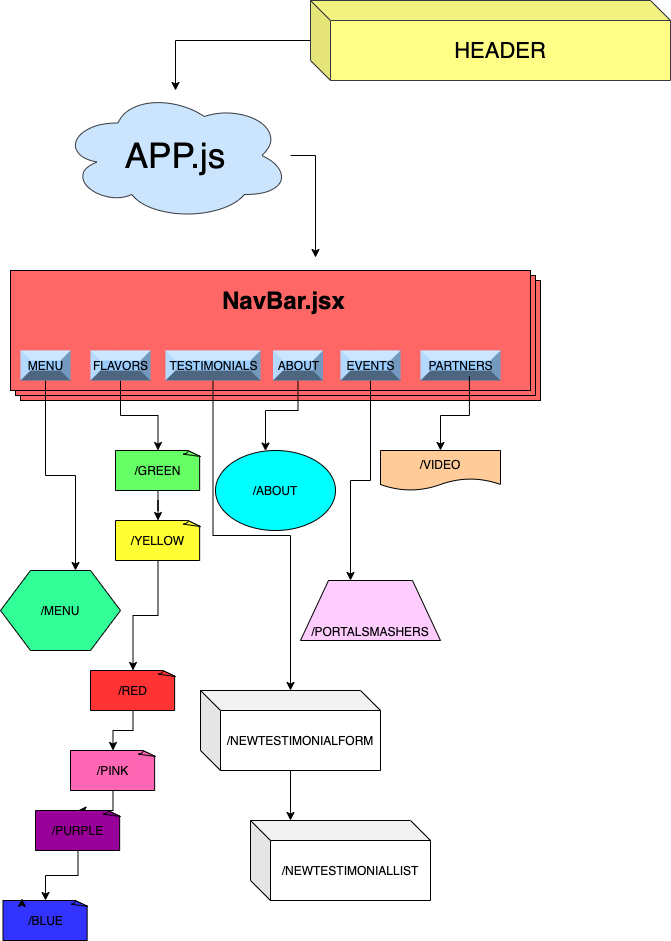

The diagram above was exported from draw.io. Its source (the exported page's mxGraphModel, read from the mxfile embedded in the PNG):
<mxGraphModel dx="620" dy="541" grid="1" gridSize="10" guides="1" tooltips="1" connect="1" arrows="1" fold="1" page="1" pageScale="1" pageWidth="850" pageHeight="1100" math="0" shadow="0">
  <root>
    <mxCell id="0" />
    <mxCell id="1" parent="0" />
    <mxCell id="SBx0_BetLcZiyagKjBRd-2" style="edgeStyle=orthogonalEdgeStyle;rounded=0;orthogonalLoop=1;jettySize=auto;html=1;" parent="1" source="SBx0_BetLcZiyagKjBRd-1" target="SBx0_BetLcZiyagKjBRd-3" edge="1">
      <mxGeometry relative="1" as="geometry">
        <mxPoint x="130" y="210" as="targetPoint" />
        <Array as="points">
          <mxPoint x="185" y="120" />
        </Array>
      </mxGeometry>
    </mxCell>
    <mxCell id="SBx0_BetLcZiyagKjBRd-1" value="&lt;font style=&quot;font-size: 22px&quot;&gt;HEADER&lt;/font&gt;" style="shape=cube;whiteSpace=wrap;html=1;boundedLbl=1;backgroundOutline=1;darkOpacity=0.05;darkOpacity2=0.1;fillColor=#ffff88;strokeColor=#36393d;" parent="1" vertex="1">
      <mxGeometry x="320" y="80" width="360" height="80" as="geometry" />
    </mxCell>
    <mxCell id="SBx0_BetLcZiyagKjBRd-4" style="edgeStyle=orthogonalEdgeStyle;rounded=0;orthogonalLoop=1;jettySize=auto;html=1;" parent="1" source="SBx0_BetLcZiyagKjBRd-3" edge="1">
      <mxGeometry relative="1" as="geometry">
        <mxPoint x="325" y="337.02" as="targetPoint" />
      </mxGeometry>
    </mxCell>
    <mxCell id="SBx0_BetLcZiyagKjBRd-3" value="&lt;span style=&quot;font-size: 35px&quot;&gt;APP.js&lt;/span&gt;" style="ellipse;shape=cloud;whiteSpace=wrap;html=1;fillColor=#cce5ff;strokeColor=#36393d;" parent="1" vertex="1">
      <mxGeometry x="70" y="170" width="230" height="130" as="geometry" />
    </mxCell>
    <mxCell id="SBx0_BetLcZiyagKjBRd-6" value="" style="verticalLabelPosition=bottom;verticalAlign=top;html=1;shape=mxgraph.basic.layered_rect;dx=10;outlineConnect=0;fillColor=#FF6666;" parent="1" vertex="1">
      <mxGeometry x="20" y="350" width="530" height="130" as="geometry" />
    </mxCell>
    <UserObject label="&lt;font style=&quot;font-size: 24px&quot;&gt;&lt;b&gt;NavBar.jsx&lt;/b&gt;&lt;/font&gt;" id="SBx0_BetLcZiyagKjBRd-11">
      <mxCell style="text;html=1;" parent="1" vertex="1">
        <mxGeometry x="230" y="360" width="280" height="30" as="geometry" />
      </mxCell>
    </UserObject>
    <mxCell id="V0q4x8FeEoapMIwKNU18-1" style="edgeStyle=orthogonalEdgeStyle;rounded=0;orthogonalLoop=1;jettySize=auto;html=1;entryX=0.625;entryY=0;entryDx=0;entryDy=0;" edge="1" parent="1" source="SBx0_BetLcZiyagKjBRd-12" target="V0q4x8FeEoapMIwKNU18-27">
      <mxGeometry relative="1" as="geometry">
        <mxPoint x="65" y="540" as="targetPoint" />
      </mxGeometry>
    </mxCell>
    <mxCell id="SBx0_BetLcZiyagKjBRd-12" value="MENU" style="labelPosition=center;verticalLabelPosition=middle;align=center;html=1;shape=mxgraph.basic.shaded_button;dx=10;fillColor=#99CCFF;strokeColor=none;" parent="1" vertex="1">
      <mxGeometry x="30" y="430" width="50" height="30" as="geometry" />
    </mxCell>
    <mxCell id="V0q4x8FeEoapMIwKNU18-20" value="" style="edgeStyle=orthogonalEdgeStyle;rounded=0;orthogonalLoop=1;jettySize=auto;html=1;" edge="1" parent="1" source="SBx0_BetLcZiyagKjBRd-14" target="V0q4x8FeEoapMIwKNU18-19">
      <mxGeometry relative="1" as="geometry">
        <Array as="points">
          <mxPoint x="275" y="490" />
        </Array>
      </mxGeometry>
    </mxCell>
    <mxCell id="SBx0_BetLcZiyagKjBRd-14" value="ABOUT" style="labelPosition=center;verticalLabelPosition=middle;align=center;html=1;shape=mxgraph.basic.shaded_button;dx=10;fillColor=#99CCFF;strokeColor=none;" parent="1" vertex="1">
      <mxGeometry x="282.5" y="430" width="50" height="30" as="geometry" />
    </mxCell>
    <mxCell id="V0q4x8FeEoapMIwKNU18-23" value="" style="edgeStyle=orthogonalEdgeStyle;rounded=0;orthogonalLoop=1;jettySize=auto;html=1;" edge="1" parent="1" source="SBx0_BetLcZiyagKjBRd-16">
      <mxGeometry relative="1" as="geometry">
        <mxPoint x="360" y="660" as="targetPoint" />
      </mxGeometry>
    </mxCell>
    <mxCell id="SBx0_BetLcZiyagKjBRd-16" value="EVENTS" style="labelPosition=center;verticalLabelPosition=middle;align=center;html=1;shape=mxgraph.basic.shaded_button;dx=10;fillColor=#99CCFF;strokeColor=none;" parent="1" vertex="1">
      <mxGeometry x="350" y="430" width="60" height="30" as="geometry" />
    </mxCell>
    <mxCell id="V0q4x8FeEoapMIwKNU18-2" style="edgeStyle=orthogonalEdgeStyle;rounded=0;orthogonalLoop=1;jettySize=auto;html=1;" edge="1" parent="1" source="SBx0_BetLcZiyagKjBRd-17" target="V0q4x8FeEoapMIwKNU18-3">
      <mxGeometry relative="1" as="geometry">
        <mxPoint x="175" y="540" as="targetPoint" />
      </mxGeometry>
    </mxCell>
    <mxCell id="SBx0_BetLcZiyagKjBRd-17" value="FLAVORS" style="labelPosition=center;verticalLabelPosition=middle;align=center;html=1;shape=mxgraph.basic.shaded_button;dx=10;fillColor=#99CCFF;strokeColor=none;" parent="1" vertex="1">
      <mxGeometry x="100" y="430" width="60" height="30" as="geometry" />
    </mxCell>
    <mxCell id="SBx0_BetLcZiyagKjBRd-18" value="PARTNERS" style="labelPosition=center;verticalLabelPosition=middle;align=center;html=1;shape=mxgraph.basic.shaded_button;dx=10;fillColor=#99CCFF;strokeColor=none;" parent="1" vertex="1">
      <mxGeometry x="430" y="430" width="80" height="30" as="geometry" />
    </mxCell>
    <mxCell id="V0q4x8FeEoapMIwKNU18-4" style="edgeStyle=orthogonalEdgeStyle;rounded=0;orthogonalLoop=1;jettySize=auto;html=1;" edge="1" parent="1" source="V0q4x8FeEoapMIwKNU18-3">
      <mxGeometry relative="1" as="geometry">
        <mxPoint x="167.5" y="600" as="targetPoint" />
      </mxGeometry>
    </mxCell>
    <mxCell id="V0q4x8FeEoapMIwKNU18-3" value="/GREEN" style="whiteSpace=wrap;html=1;shape=mxgraph.basic.document;fillColor=#66FF66;" vertex="1" parent="1">
      <mxGeometry x="125" y="530" width="85" height="40" as="geometry" />
    </mxCell>
    <mxCell id="V0q4x8FeEoapMIwKNU18-7" value="" style="edgeStyle=orthogonalEdgeStyle;rounded=0;orthogonalLoop=1;jettySize=auto;html=1;" edge="1" parent="1" source="V0q4x8FeEoapMIwKNU18-5" target="V0q4x8FeEoapMIwKNU18-6">
      <mxGeometry relative="1" as="geometry" />
    </mxCell>
    <mxCell id="V0q4x8FeEoapMIwKNU18-5" value="/YELLOW" style="whiteSpace=wrap;html=1;shape=mxgraph.basic.document;fillColor=#FFFF33;" vertex="1" parent="1">
      <mxGeometry x="125" y="600" width="85" height="40" as="geometry" />
    </mxCell>
    <mxCell id="V0q4x8FeEoapMIwKNU18-10" value="" style="edgeStyle=orthogonalEdgeStyle;rounded=0;orthogonalLoop=1;jettySize=auto;html=1;" edge="1" parent="1" source="V0q4x8FeEoapMIwKNU18-6" target="V0q4x8FeEoapMIwKNU18-9">
      <mxGeometry relative="1" as="geometry" />
    </mxCell>
    <mxCell id="V0q4x8FeEoapMIwKNU18-6" value="/RED" style="whiteSpace=wrap;html=1;shape=mxgraph.basic.document;fillColor=#FF3333;" vertex="1" parent="1">
      <mxGeometry x="100" y="750" width="85" height="40" as="geometry" />
    </mxCell>
    <mxCell id="V0q4x8FeEoapMIwKNU18-12" value="" style="edgeStyle=orthogonalEdgeStyle;rounded=0;orthogonalLoop=1;jettySize=auto;html=1;" edge="1" parent="1" source="V0q4x8FeEoapMIwKNU18-9" target="V0q4x8FeEoapMIwKNU18-11">
      <mxGeometry relative="1" as="geometry" />
    </mxCell>
    <mxCell id="V0q4x8FeEoapMIwKNU18-9" value="/PINK" style="whiteSpace=wrap;html=1;shape=mxgraph.basic.document;fillColor=#FF66B3;" vertex="1" parent="1">
      <mxGeometry x="80" y="830" width="85" height="40" as="geometry" />
    </mxCell>
    <mxCell id="V0q4x8FeEoapMIwKNU18-14" value="" style="edgeStyle=orthogonalEdgeStyle;rounded=0;orthogonalLoop=1;jettySize=auto;html=1;" edge="1" parent="1" source="V0q4x8FeEoapMIwKNU18-11" target="V0q4x8FeEoapMIwKNU18-13">
      <mxGeometry relative="1" as="geometry" />
    </mxCell>
    <mxCell id="V0q4x8FeEoapMIwKNU18-11" value="/PURPLE" style="whiteSpace=wrap;html=1;shape=mxgraph.basic.document;fillColor=#990099;" vertex="1" parent="1">
      <mxGeometry x="45" y="890" width="85" height="40" as="geometry" />
    </mxCell>
    <mxCell id="V0q4x8FeEoapMIwKNU18-13" value="/BLUE" style="whiteSpace=wrap;html=1;shape=mxgraph.basic.document;fillColor=#3333FF;" vertex="1" parent="1">
      <mxGeometry x="12.5" y="980" width="85" height="40" as="geometry" />
    </mxCell>
    <mxCell id="V0q4x8FeEoapMIwKNU18-19" value="/ABOUT" style="ellipse;whiteSpace=wrap;html=1;fillColor=#00FFFF;rotation=0;" vertex="1" parent="1">
      <mxGeometry x="225" y="530" width="120" height="80" as="geometry" />
    </mxCell>
    <mxCell id="V0q4x8FeEoapMIwKNU18-21" value="&lt;br&gt;&lt;br&gt;&lt;br&gt;/PORTALSMASHERS" style="shape=trapezoid;perimeter=trapezoidPerimeter;whiteSpace=wrap;html=1;fillColor=#FFCCFF;" vertex="1" parent="1">
      <mxGeometry x="310" y="660" width="140" height="60" as="geometry" />
    </mxCell>
    <mxCell id="V0q4x8FeEoapMIwKNU18-26" value="" style="edgeStyle=orthogonalEdgeStyle;rounded=0;orthogonalLoop=1;jettySize=auto;html=1;exitX=0.611;exitY=0.85;exitDx=0;exitDy=0;exitPerimeter=0;" edge="1" parent="1" source="SBx0_BetLcZiyagKjBRd-18" target="V0q4x8FeEoapMIwKNU18-25">
      <mxGeometry relative="1" as="geometry">
        <mxPoint x="490" y="550" as="sourcePoint" />
      </mxGeometry>
    </mxCell>
    <mxCell id="V0q4x8FeEoapMIwKNU18-25" value="/VIDEO" style="shape=document;whiteSpace=wrap;html=1;boundedLbl=1;fillColor=#FFCC99;" vertex="1" parent="1">
      <mxGeometry x="390" y="530" width="120" height="40" as="geometry" />
    </mxCell>
    <mxCell id="V0q4x8FeEoapMIwKNU18-27" value="/MENU" style="shape=hexagon;perimeter=hexagonPerimeter2;whiteSpace=wrap;html=1;fillColor=#33FF99;" vertex="1" parent="1">
      <mxGeometry x="10" y="650" width="120" height="80" as="geometry" />
    </mxCell>
    <mxCell id="V0q4x8FeEoapMIwKNU18-31" style="edgeStyle=orthogonalEdgeStyle;rounded=0;orthogonalLoop=1;jettySize=auto;html=1;" edge="1" parent="1" source="V0q4x8FeEoapMIwKNU18-29" target="V0q4x8FeEoapMIwKNU18-32">
      <mxGeometry relative="1" as="geometry">
        <mxPoint x="270" y="770" as="targetPoint" />
      </mxGeometry>
    </mxCell>
    <mxCell id="V0q4x8FeEoapMIwKNU18-29" value="TESTIMONIALS" style="labelPosition=center;verticalLabelPosition=middle;align=center;html=1;shape=mxgraph.basic.shaded_button;dx=10;fillColor=#99CCFF;strokeColor=none;" vertex="1" parent="1">
      <mxGeometry x="175" y="430" width="95" height="30" as="geometry" />
    </mxCell>
    <mxCell id="V0q4x8FeEoapMIwKNU18-30" style="edgeStyle=orthogonalEdgeStyle;rounded=0;orthogonalLoop=1;jettySize=auto;html=1;exitX=0.5;exitY=0;exitDx=0;exitDy=0;exitPerimeter=0;entryX=0.224;entryY=-0.05;entryDx=0;entryDy=0;entryPerimeter=0;" edge="1" parent="1" source="V0q4x8FeEoapMIwKNU18-13" target="V0q4x8FeEoapMIwKNU18-13">
      <mxGeometry relative="1" as="geometry" />
    </mxCell>
    <mxCell id="V0q4x8FeEoapMIwKNU18-33" style="edgeStyle=orthogonalEdgeStyle;rounded=0;orthogonalLoop=1;jettySize=auto;html=1;" edge="1" parent="1" source="V0q4x8FeEoapMIwKNU18-32">
      <mxGeometry relative="1" as="geometry">
        <mxPoint x="300" y="900" as="targetPoint" />
      </mxGeometry>
    </mxCell>
    <mxCell id="V0q4x8FeEoapMIwKNU18-32" value="/NEWTESTIMONIALFORM" style="shape=cube;whiteSpace=wrap;html=1;boundedLbl=1;backgroundOutline=1;darkOpacity=0.05;darkOpacity2=0.1;" vertex="1" parent="1">
      <mxGeometry x="210" y="770" width="180" height="80" as="geometry" />
    </mxCell>
    <mxCell id="V0q4x8FeEoapMIwKNU18-35" value="/NEWTESTIMONIALLIST" style="shape=cube;whiteSpace=wrap;html=1;boundedLbl=1;backgroundOutline=1;darkOpacity=0.05;darkOpacity2=0.1;" vertex="1" parent="1">
      <mxGeometry x="260" y="900" width="180" height="80" as="geometry" />
    </mxCell>
  </root>
</mxGraphModel>